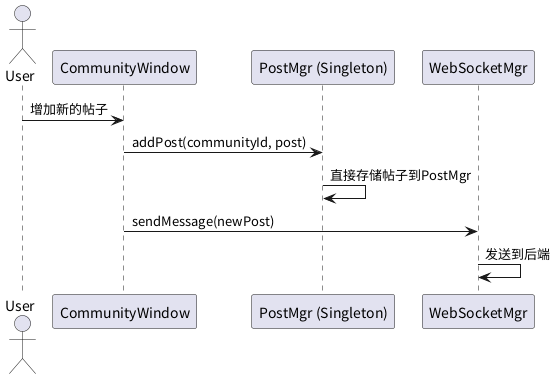

The diagram above was rendered by PlantUML. Its source (embedded in the PNG):
@startuml
actor User
participant "CommunityWindow" as CW
participant "PostMgr (Singleton)" as PM
participant "WebSocketMgr" as WS

User -> CW : 增加新的帖子 
CW -> PM : addPost(communityId, post)
PM -> PM : 直接存储帖子到PostMgr 
CW -> WS : sendMessage(newPost)
WS -> WS : 发送到后端 
@enduml